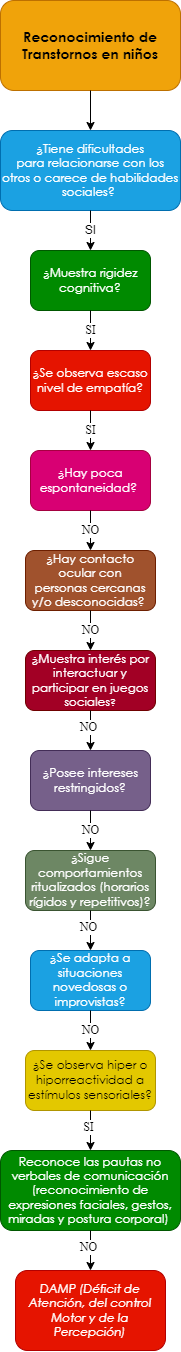

The diagram above was exported from draw.io. Its source (the exported page's mxGraphModel, read from the mxfile embedded in the PNG):
<mxGraphModel dx="661" dy="761" grid="1" gridSize="10" guides="1" tooltips="1" connect="1" arrows="1" fold="1" page="1" pageScale="1" pageWidth="10000" pageHeight="10000" math="0" shadow="0">
  <root>
    <mxCell id="0" />
    <mxCell id="1" parent="0" />
    <mxCell id="eSyxj0o0_MKRUbqtamEU-1" value="&lt;span style=&quot;font-family: &amp;quot;Century Gothic&amp;quot;, sans-serif;&quot;&gt;&lt;font style=&quot;font-size: 14px;&quot;&gt;&lt;b style=&quot;&quot;&gt;Reconocimiento de Transtornos en niños&lt;/b&gt;&lt;/font&gt;&lt;/span&gt;" style="rounded=1;whiteSpace=wrap;html=1;fillColor=#f0a30a;strokeColor=#BD7000;fontColor=#000000;gradientColor=none;glass=0;sketch=0;shadow=0;" parent="1" vertex="1">
      <mxGeometry x="2850" y="40" width="180" height="90" as="geometry" />
    </mxCell>
    <mxCell id="eSyxj0o0_MKRUbqtamEU-2" value="" style="endArrow=classic;html=1;exitX=0.5;exitY=1;exitDx=0;exitDy=0;entryX=0.5;entryY=0;entryDx=0;entryDy=0;" parent="1" source="eSyxj0o0_MKRUbqtamEU-1" target="eSyxj0o0_MKRUbqtamEU-4" edge="1">
      <mxGeometry width="50" height="50" relative="1" as="geometry">
        <mxPoint x="2880" y="270" as="sourcePoint" />
        <mxPoint x="2860" y="220" as="targetPoint" />
      </mxGeometry>
    </mxCell>
    <mxCell id="eSyxj0o0_MKRUbqtamEU-4" value="&lt;div style=&quot;&quot;&gt;&lt;div style=&quot;&quot;&gt;&lt;p style=&quot;&quot; class=&quot;MsoNormal&quot;&gt;&lt;span style=&quot;line-height: 107%; font-family: &amp;quot;Century Gothic&amp;quot;, sans-serif;&quot;&gt;¿Tiene dificultades&lt;br/&gt;para relacionarse con los otros o carece de habilidades sociales?&amp;nbsp;&lt;/span&gt;&lt;/p&gt;&lt;/div&gt;&lt;/div&gt;" style="rounded=1;whiteSpace=wrap;html=1;shadow=0;glass=0;sketch=0;align=center;fillColor=#1ba1e2;fontColor=#ffffff;strokeColor=#006EAF;" parent="1" vertex="1">
      <mxGeometry x="2850" y="170" width="180" height="80" as="geometry" />
    </mxCell>
    <mxCell id="eSyxj0o0_MKRUbqtamEU-10" value="SI" style="endArrow=classic;html=1;fontFamily=Helvetica;fontSize=12;fontColor=#000000;exitX=0.5;exitY=1;exitDx=0;exitDy=0;entryX=0.5;entryY=0;entryDx=0;entryDy=0;" parent="1" source="eSyxj0o0_MKRUbqtamEU-4" target="eSyxj0o0_MKRUbqtamEU-12" edge="1">
      <mxGeometry width="50" height="50" relative="1" as="geometry">
        <mxPoint x="2920" y="360" as="sourcePoint" />
        <mxPoint x="2860" y="350" as="targetPoint" />
      </mxGeometry>
    </mxCell>
    <mxCell id="eSyxj0o0_MKRUbqtamEU-12" value="&lt;p class=&quot;MsoNormal&quot;&gt;&lt;span style=&quot;line-height: 107%; font-family: &amp;quot;Century Gothic&amp;quot;, sans-serif;&quot;&gt;&lt;font style=&quot;font-size: 12px;&quot;&gt;¿Muestra rigidez&lt;br/&gt;cognitiva?&lt;/font&gt;&lt;span style=&quot;font-size: 12pt;&quot;&gt;&lt;/span&gt;&lt;/span&gt;&lt;/p&gt;" style="rounded=1;whiteSpace=wrap;html=1;shadow=0;glass=0;sketch=0;fontFamily=Helvetica;fontSize=12;fontColor=#ffffff;fillColor=#008a00;strokeColor=#005700;" parent="1" vertex="1">
      <mxGeometry x="2880" y="290" width="120" height="60" as="geometry" />
    </mxCell>
    <mxCell id="eSyxj0o0_MKRUbqtamEU-13" value="&lt;p class=&quot;MsoNormal&quot;&gt;&lt;span style=&quot;line-height: 107%; font-family: &amp;quot;Century Gothic&amp;quot;, sans-serif;&quot;&gt;&lt;font style=&quot;font-size: 12px;&quot;&gt;¿Hay contacto ocular con&lt;br/&gt;personas cercanas y/o desconocidas?&lt;/font&gt;&lt;/span&gt;&lt;span style=&quot;font-size:12.0pt;line-height:107%;font-family:&lt;br/&gt;&amp;quot;Century Gothic&amp;quot;,sans-serif;mso-bidi-font-family:Arial&quot;&gt;&amp;nbsp;&lt;/span&gt;&lt;/p&gt;" style="rounded=1;whiteSpace=wrap;html=1;shadow=0;glass=0;sketch=0;fontFamily=Helvetica;fontSize=12;fontColor=#ffffff;fillColor=#a0522d;strokeColor=#6D1F00;" parent="1" vertex="1">
      <mxGeometry x="2875" y="590" width="130" height="60" as="geometry" />
    </mxCell>
    <mxCell id="eSyxj0o0_MKRUbqtamEU-15" value="SI" style="endArrow=classic;html=1;fontFamily=Times New Roman;fontSize=12;fontColor=#000000;exitX=0.5;exitY=1;exitDx=0;exitDy=0;entryX=0.5;entryY=0;entryDx=0;entryDy=0;" parent="1" source="eSyxj0o0_MKRUbqtamEU-12" target="eSyxj0o0_MKRUbqtamEU-17" edge="1">
      <mxGeometry width="50" height="50" relative="1" as="geometry">
        <mxPoint x="3010" y="450" as="sourcePoint" />
        <mxPoint x="2870" y="450" as="targetPoint" />
      </mxGeometry>
    </mxCell>
    <mxCell id="eSyxj0o0_MKRUbqtamEU-17" value="&lt;span style=&quot;line-height: 107%; font-family: &amp;quot;Century Gothic&amp;quot;, sans-serif;&quot;&gt;&lt;font style=&quot;font-size: 12px;&quot;&gt;¿Se observa escaso&lt;br/&gt;nivel de empatía?&lt;/font&gt;&lt;/span&gt;" style="rounded=1;whiteSpace=wrap;html=1;shadow=0;glass=0;sketch=0;fontFamily=Times New Roman;fontSize=12;fontColor=#ffffff;fillColor=#e51400;strokeColor=#B20000;" parent="1" vertex="1">
      <mxGeometry x="2880" y="390" width="120" height="60" as="geometry" />
    </mxCell>
    <mxCell id="eSyxj0o0_MKRUbqtamEU-20" value="SI" style="endArrow=classic;html=1;fontFamily=Times New Roman;fontSize=12;fontColor=#000000;exitX=0.5;exitY=1;exitDx=0;exitDy=0;entryX=0.5;entryY=0;entryDx=0;entryDy=0;" parent="1" source="eSyxj0o0_MKRUbqtamEU-17" target="eSyxj0o0_MKRUbqtamEU-22" edge="1">
      <mxGeometry width="50" height="50" relative="1" as="geometry">
        <mxPoint x="2940" y="450" as="sourcePoint" />
        <mxPoint x="2870" y="550" as="targetPoint" />
      </mxGeometry>
    </mxCell>
    <mxCell id="eSyxj0o0_MKRUbqtamEU-22" value="&lt;span style=&quot;line-height: 107%; font-family: &amp;quot;Century Gothic&amp;quot;, sans-serif;&quot;&gt;&lt;font style=&quot;font-size: 12px;&quot;&gt;¿Hay poca&lt;br/&gt;espontaneidad?&amp;nbsp;&lt;/font&gt;&lt;/span&gt;" style="rounded=1;whiteSpace=wrap;html=1;shadow=0;glass=0;sketch=0;fontFamily=Times New Roman;fontSize=12;fontColor=#ffffff;fillColor=#d80073;strokeColor=#A50040;" parent="1" vertex="1">
      <mxGeometry x="2880" y="490" width="120" height="60" as="geometry" />
    </mxCell>
    <mxCell id="eSyxj0o0_MKRUbqtamEU-28" value="NO" style="endArrow=classic;html=1;fontFamily=Times New Roman;fontSize=12;fontColor=#000000;exitX=0.5;exitY=1;exitDx=0;exitDy=0;entryX=0.5;entryY=0;entryDx=0;entryDy=0;" parent="1" source="eSyxj0o0_MKRUbqtamEU-22" target="eSyxj0o0_MKRUbqtamEU-13" edge="1">
      <mxGeometry width="50" height="50" relative="1" as="geometry">
        <mxPoint x="2940" y="550" as="sourcePoint" />
        <mxPoint x="2940" y="590" as="targetPoint" />
      </mxGeometry>
    </mxCell>
    <mxCell id="eSyxj0o0_MKRUbqtamEU-153" value="&lt;span style=&quot;line-height: 107%; font-family: &amp;quot;Century Gothic&amp;quot;, sans-serif;&quot;&gt;&lt;font style=&quot;font-size: 12px;&quot;&gt;¿&lt;/font&gt;&lt;/span&gt;&lt;span style=&quot;line-height: 107%; font-family: &amp;quot;Century Gothic&amp;quot;, sans-serif;&quot;&gt;Muestra interés por&lt;br/&gt;interactuar y participar en juegos sociales&lt;font size=&quot;1&quot;&gt;?&lt;/font&gt;&lt;/span&gt;" style="rounded=1;whiteSpace=wrap;html=1;shadow=0;glass=0;sketch=0;fontFamily=Times New Roman;fontSize=12;fontColor=#ffffff;fillColor=#a20025;strokeColor=#6F0000;" parent="1" vertex="1">
      <mxGeometry x="2875" y="690" width="130" height="60" as="geometry" />
    </mxCell>
    <mxCell id="eSyxj0o0_MKRUbqtamEU-155" value="NO" style="endArrow=classic;html=1;fontFamily=Times New Roman;fontSize=12;fontColor=#000000;entryX=0.5;entryY=0;entryDx=0;entryDy=0;exitX=0.5;exitY=1;exitDx=0;exitDy=0;" parent="1" source="eSyxj0o0_MKRUbqtamEU-13" target="eSyxj0o0_MKRUbqtamEU-153" edge="1">
      <mxGeometry width="50" height="50" relative="1" as="geometry">
        <mxPoint x="2975" y="670" as="sourcePoint" />
        <mxPoint x="2890" y="940" as="targetPoint" />
      </mxGeometry>
    </mxCell>
    <mxCell id="eSyxj0o0_MKRUbqtamEU-156" value="&lt;p class=&quot;MsoNormal&quot;&gt;&lt;span style=&quot;line-height: 107%; font-family: &amp;quot;Century Gothic&amp;quot;, sans-serif;&quot;&gt;&lt;font style=&quot;font-size: 12px;&quot;&gt;¿Posee intereses&lt;br&gt;restringidos?&lt;/font&gt;&lt;span style=&quot;font-size: 12pt;&quot;&gt;&lt;/span&gt;&lt;/span&gt;&lt;/p&gt;" style="rounded=1;whiteSpace=wrap;html=1;shadow=0;glass=0;sketch=0;fontFamily=Times New Roman;fontSize=12;fontColor=#ffffff;fillColor=#76608a;strokeColor=#432D57;" parent="1" vertex="1">
      <mxGeometry x="2880" y="790" width="120" height="60" as="geometry" />
    </mxCell>
    <mxCell id="eSyxj0o0_MKRUbqtamEU-158" value="" style="endArrow=classic;html=1;fontFamily=Times New Roman;fontSize=12;fontColor=#000000;exitX=0.5;exitY=1;exitDx=0;exitDy=0;entryX=0.5;entryY=0;entryDx=0;entryDy=0;" parent="1" source="eSyxj0o0_MKRUbqtamEU-153" target="eSyxj0o0_MKRUbqtamEU-156" edge="1">
      <mxGeometry width="50" height="50" relative="1" as="geometry">
        <mxPoint x="2940" y="870" as="sourcePoint" />
        <mxPoint x="2990" y="820" as="targetPoint" />
      </mxGeometry>
    </mxCell>
    <mxCell id="eSyxj0o0_MKRUbqtamEU-159" value="NO" style="edgeLabel;html=1;align=center;verticalAlign=middle;resizable=0;points=[];fontSize=12;fontFamily=Times New Roman;fontColor=#000000;" parent="eSyxj0o0_MKRUbqtamEU-158" vertex="1" connectable="0">
      <mxGeometry x="-0.2062" y="-3" relative="1" as="geometry">
        <mxPoint as="offset" />
      </mxGeometry>
    </mxCell>
    <mxCell id="eSyxj0o0_MKRUbqtamEU-160" value="&lt;p class=&quot;MsoNormal&quot;&gt;&lt;span style=&quot;line-height: 107%; font-family: &amp;quot;Century Gothic&amp;quot;, sans-serif;&quot;&gt;&lt;font style=&quot;font-size: 12px;&quot;&gt;¿Sigue&lt;/font&gt;&lt;/span&gt;&lt;span&gt; &lt;/span&gt;&lt;span style=&quot;line-height: 107%; font-family: &amp;quot;Century Gothic&amp;quot;, sans-serif;&quot;&gt;&lt;font style=&quot;font-size: 12px;&quot;&gt;comportamientos&lt;br&gt;ritualizados (horarios rígidos y repetitivos)?&lt;/font&gt;&lt;span style=&quot;font-size: 12pt;&quot;&gt;&lt;/span&gt;&lt;/span&gt;&lt;/p&gt;" style="rounded=1;whiteSpace=wrap;html=1;shadow=0;glass=0;sketch=0;fontFamily=Times New Roman;fontSize=12;fontColor=#ffffff;fillColor=#6d8764;strokeColor=#3A5431;" parent="1" vertex="1">
      <mxGeometry x="2875" y="890" width="130" height="60" as="geometry" />
    </mxCell>
    <mxCell id="eSyxj0o0_MKRUbqtamEU-162" value="NO" style="endArrow=classic;html=1;fontFamily=Times New Roman;fontSize=12;fontColor=#000000;entryX=0.5;entryY=0;entryDx=0;entryDy=0;exitX=0.5;exitY=1;exitDx=0;exitDy=0;" parent="1" source="eSyxj0o0_MKRUbqtamEU-156" target="eSyxj0o0_MKRUbqtamEU-160" edge="1">
      <mxGeometry width="50" height="50" relative="1" as="geometry">
        <mxPoint x="2975" y="940" as="sourcePoint" />
        <mxPoint x="2890" y="1210" as="targetPoint" />
      </mxGeometry>
    </mxCell>
    <mxCell id="eSyxj0o0_MKRUbqtamEU-163" value="&lt;p class=&quot;MsoNormal&quot;&gt;&lt;span style=&quot;line-height: 107%; font-family: &amp;quot;Century Gothic&amp;quot;, sans-serif;&quot;&gt;&lt;font style=&quot;font-size: 12px;&quot;&gt;&lt;span style=&quot;background-color: initial;&quot;&gt;¿Se adapta a situaciones&lt;br&gt;novedosas o improvistas&lt;/span&gt;?&lt;/font&gt;&lt;span style=&quot;font-size: 12pt;&quot;&gt;&lt;/span&gt;&lt;/span&gt;&lt;/p&gt;" style="rounded=1;whiteSpace=wrap;html=1;shadow=0;glass=0;sketch=0;fontFamily=Times New Roman;fontSize=12;fontColor=#ffffff;fillColor=#1ba1e2;strokeColor=#006EAF;" parent="1" vertex="1">
      <mxGeometry x="2880" y="990" width="120" height="60" as="geometry" />
    </mxCell>
    <mxCell id="eSyxj0o0_MKRUbqtamEU-165" value="" style="endArrow=classic;html=1;fontFamily=Times New Roman;fontSize=12;fontColor=#000000;exitX=0.5;exitY=1;exitDx=0;exitDy=0;entryX=0.5;entryY=0;entryDx=0;entryDy=0;" parent="1" source="eSyxj0o0_MKRUbqtamEU-160" target="eSyxj0o0_MKRUbqtamEU-163" edge="1">
      <mxGeometry width="50" height="50" relative="1" as="geometry">
        <mxPoint x="2880" y="1080" as="sourcePoint" />
        <mxPoint x="2985" y="1090" as="targetPoint" />
      </mxGeometry>
    </mxCell>
    <mxCell id="eSyxj0o0_MKRUbqtamEU-166" value="NO" style="edgeLabel;html=1;align=center;verticalAlign=middle;resizable=0;points=[];fontSize=12;fontFamily=Times New Roman;fontColor=#000000;" parent="eSyxj0o0_MKRUbqtamEU-165" vertex="1" connectable="0">
      <mxGeometry x="-0.2062" y="-3" relative="1" as="geometry">
        <mxPoint as="offset" />
      </mxGeometry>
    </mxCell>
    <mxCell id="eSyxj0o0_MKRUbqtamEU-167" value="&lt;p class=&quot;MsoNormal&quot;&gt;&lt;span style=&quot;line-height: 107%; font-family: &amp;quot;Century Gothic&amp;quot;, sans-serif;&quot;&gt;&lt;font style=&quot;font-size: 12px;&quot;&gt;&lt;span style=&quot;background-color: initial;&quot;&gt;¿Se observa hiper o&lt;br/&gt;hiporreactividad a estímulos sensoriales?&lt;/span&gt;&lt;/font&gt;&lt;span style=&quot;font-size: 12pt;&quot;&gt;&lt;/span&gt;&lt;/span&gt;&lt;/p&gt;" style="rounded=1;whiteSpace=wrap;html=1;shadow=0;glass=0;sketch=0;fontFamily=Times New Roman;fontSize=12;fontColor=#000000;fillColor=#e3c800;strokeColor=#B09500;" parent="1" vertex="1">
      <mxGeometry x="2875" y="1090" width="130" height="60" as="geometry" />
    </mxCell>
    <mxCell id="eSyxj0o0_MKRUbqtamEU-169" value="NO" style="endArrow=classic;html=1;fontFamily=Times New Roman;fontSize=12;fontColor=#000000;entryX=0.5;entryY=0;entryDx=0;entryDy=0;exitX=0.5;exitY=1;exitDx=0;exitDy=0;" parent="1" source="eSyxj0o0_MKRUbqtamEU-163" target="eSyxj0o0_MKRUbqtamEU-167" edge="1">
      <mxGeometry width="50" height="50" relative="1" as="geometry">
        <mxPoint x="2975" y="1210" as="sourcePoint" />
        <mxPoint x="2890" y="1480" as="targetPoint" />
      </mxGeometry>
    </mxCell>
    <mxCell id="eSyxj0o0_MKRUbqtamEU-171" value="" style="endArrow=classic;html=1;fontFamily=Times New Roman;fontSize=12;fontColor=#000000;exitX=0.5;exitY=1;exitDx=0;exitDy=0;entryX=0.5;entryY=0;entryDx=0;entryDy=0;" parent="1" source="eSyxj0o0_MKRUbqtamEU-167" target="eSyxj0o0_MKRUbqtamEU-173" edge="1">
      <mxGeometry width="50" height="50" relative="1" as="geometry">
        <mxPoint x="2880" y="1350" as="sourcePoint" />
        <mxPoint x="2975" y="1420" as="targetPoint" />
      </mxGeometry>
    </mxCell>
    <mxCell id="eSyxj0o0_MKRUbqtamEU-172" value="SI" style="edgeLabel;html=1;align=center;verticalAlign=middle;resizable=0;points=[];fontSize=12;fontFamily=Times New Roman;fontColor=#000000;" parent="eSyxj0o0_MKRUbqtamEU-171" vertex="1" connectable="0">
      <mxGeometry x="-0.2062" y="-3" relative="1" as="geometry">
        <mxPoint as="offset" />
      </mxGeometry>
    </mxCell>
    <mxCell id="eSyxj0o0_MKRUbqtamEU-173" value="&lt;p class=&quot;MsoNormal&quot;&gt;&lt;span style=&quot;line-height: 107%; font-family: &amp;quot;Century Gothic&amp;quot;, sans-serif;&quot;&gt;Reconoce las pautas no&lt;br/&gt;verbales de comunicación (reconocimiento de expresiones faciales, gestos,&lt;br/&gt;miradas y postura corporal)&amp;nbsp;&lt;/span&gt;&lt;/p&gt;" style="rounded=1;whiteSpace=wrap;html=1;shadow=0;glass=0;sketch=0;fontFamily=Times New Roman;fontSize=12;fontColor=#ffffff;fillColor=#008a00;strokeColor=#005700;" parent="1" vertex="1">
      <mxGeometry x="2850" y="1190" width="180" height="80" as="geometry" />
    </mxCell>
    <mxCell id="eSyxj0o0_MKRUbqtamEU-175" value="" style="endArrow=classic;html=1;fontFamily=Times New Roman;fontSize=12;fontColor=#000000;exitX=0.5;exitY=1;exitDx=0;exitDy=0;entryX=0.5;entryY=0;entryDx=0;entryDy=0;" parent="1" source="eSyxj0o0_MKRUbqtamEU-173" target="eSyxj0o0_MKRUbqtamEU-177" edge="1">
      <mxGeometry width="50" height="50" relative="1" as="geometry">
        <mxPoint x="2950" y="1160" as="sourcePoint" />
        <mxPoint x="2940" y="1300" as="targetPoint" />
      </mxGeometry>
    </mxCell>
    <mxCell id="eSyxj0o0_MKRUbqtamEU-176" value="NO" style="edgeLabel;html=1;align=center;verticalAlign=middle;resizable=0;points=[];fontSize=12;fontFamily=Times New Roman;fontColor=#000000;" parent="eSyxj0o0_MKRUbqtamEU-175" vertex="1" connectable="0">
      <mxGeometry x="-0.2062" y="-3" relative="1" as="geometry">
        <mxPoint as="offset" />
      </mxGeometry>
    </mxCell>
    <mxCell id="eSyxj0o0_MKRUbqtamEU-177" value="&lt;p class=&quot;MsoNormal&quot;&gt;&lt;i style=&quot;font-family: &amp;quot;Century Gothic&amp;quot;, sans-serif;&quot;&gt;DAMP (Déficit de&lt;br&gt;Atención, del control Motor y de la Percepción)&lt;/i&gt;&lt;br&gt;&lt;/p&gt;" style="rounded=1;whiteSpace=wrap;html=1;shadow=0;glass=0;sketch=0;fontFamily=Times New Roman;fontSize=12;fontColor=#ffffff;fillColor=#e51400;strokeColor=#B20000;" parent="1" vertex="1">
      <mxGeometry x="2865" y="1310" width="150" height="80" as="geometry" />
    </mxCell>
  </root>
</mxGraphModel>